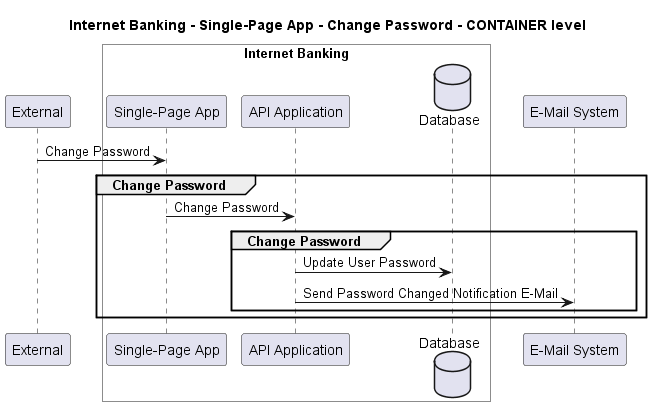

The diagram above was rendered by PlantUML. Its source (embedded in the PNG):
@startuml
!pragma layout smetana

title Internet Banking - Single-Page App - Change Password - CONTAINER level

participant "External" as C4InterFlow.SoftwareSystems.ExternalSystem

box "Internet Banking" #White
    participant "Single-Page App" as BigBankPlc.SoftwareSystems.InternetBanking.Containers.SinglePageApp
    participant "API Application" as BigBankPlc.SoftwareSystems.InternetBanking.Containers.APIApplication
    database "Database" as BigBankPlc.SoftwareSystems.InternetBanking.Containers.Database
end box

participant "E-Mail System" as BigBankPlc.SoftwareSystems.EMailSystem

C4InterFlow.SoftwareSystems.ExternalSystem -> BigBankPlc.SoftwareSystems.InternetBanking.Containers.SinglePageApp : Change Password
group Change Password
BigBankPlc.SoftwareSystems.InternetBanking.Containers.SinglePageApp -> BigBankPlc.SoftwareSystems.InternetBanking.Containers.APIApplication : Change Password
group Change Password
BigBankPlc.SoftwareSystems.InternetBanking.Containers.APIApplication -> BigBankPlc.SoftwareSystems.InternetBanking.Containers.Database : Update User Password
BigBankPlc.SoftwareSystems.InternetBanking.Containers.APIApplication -> BigBankPlc.SoftwareSystems.EMailSystem : Send Password Changed Notification E-Mail
end
end


@enduml